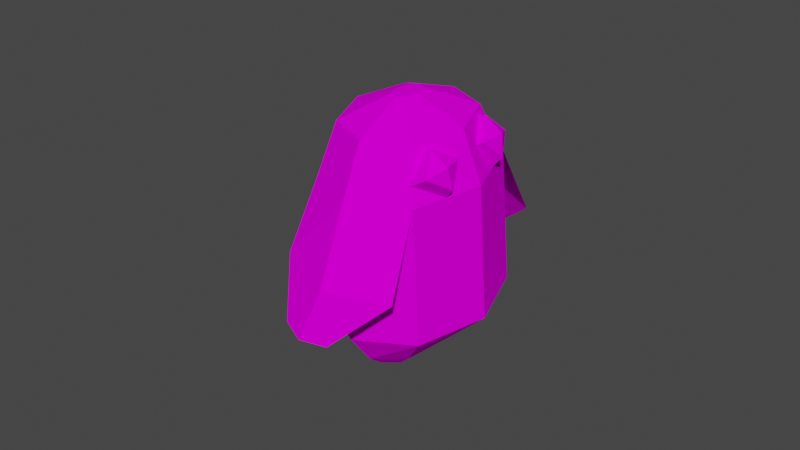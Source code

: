 # Source: Penguin.blend  (saved by Blender 3.4.6; exported with 4.5.12 LTS)
import bpy
from mathutils import Matrix  # noqa: F401  (used for matrix-valued properties, if any)

bpy.ops.wm.read_factory_settings(use_empty=True)
scene = bpy.context.scene
scene.name = 'Scene'

# ---- collections
col_collection = bpy.data.collections.new('Collection'); scene.collection.children.link(col_collection)

# ---- images (referenced by path relative to the original .blend; pixels are not part of the script)
import os
ASSET_DIR = os.environ.get("B2B_ASSET_DIR", "")  # directory of the original .blend (textures are referenced by path, not embedded)
HERE = os.path.dirname(os.path.abspath(__file__))  # packed textures are extracted next to this script under _unpacked/

def load_image(name, relpath, width, height, colorspace="sRGB"):
    """Load a texture the original file referenced (path relative to the .blend, or extracted next to this script)."""
    p = next((c for c in (os.path.join(HERE, relpath), os.path.join(ASSET_DIR, relpath)) if relpath and os.path.exists(c)), "")
    if p:
        img = bpy.data.images.load(p, check_existing=True)
        img.name = name
    else:  # same state as the original file: an image datablock whose file is absent (Cycles renders it pink)
        img = bpy.data.images.new(name, width, height)
        img.source = "FILE"
        img.filepath = "//" + (relpath or name)
    img.colorspace_settings.name = colorspace
    return img
img_penguinguy = load_image('PenguinGuy', 'PenguinGuy.png', 1024, 1024, 'sRGB')

# ---- materials (node trees are filled in below, after node groups)
mat_material_001 = bpy.data.materials.new('Material.001')
mat_material_001.use_transparent_shadow = False

# ---- material node trees
mat_material_001.use_nodes = True; mat_material_001.node_tree.nodes.clear()
_N = mat_material_001.node_tree.nodes; _L = mat_material_001.node_tree.links
n0 = _N.new('ShaderNodeBsdfPrincipled'); n0.name = 'Principled BSDF'; n0.location = (10, 300)
n0.distribution = 'GGX'
n0.subsurface_method = 'RANDOM_WALK_SKIN'
n0.inputs[3].default_value = 1.45
n0.inputs[13].default_value = 0.0
n0.inputs[27].default_value = (0.0, 0.0, 0.0, 1.0)
n0.inputs[28].default_value = 1.0
n1 = _N.new('ShaderNodeOutputMaterial'); n1.name = 'Material Output'; n1.location = (300, 300)
n2 = _N.new('ShaderNodeTexImage'); n2.name = 'Image Texture'; n2.location = (-280, 280)
n2.image = img_penguinguy
n2.interpolation = 'Closest'
_L.new(n0.outputs[0], n1.inputs[0])
_L.new(n2.outputs[0], n0.inputs[0])
n1.is_active_output = True

# ---- world
world_world = bpy.data.worlds.new('World'); scene.world = world_world
world_world.use_nodes = True; world_world.node_tree.nodes.clear()
_N = world_world.node_tree.nodes; _L = world_world.node_tree.links
n0 = _N.new('ShaderNodeOutputWorld'); n0.name = 'World Output'; n0.location = (300, 300)
n1 = _N.new('ShaderNodeBackground'); n1.name = 'Background'; n1.location = (10, 300)
n1.inputs[0].default_value = (0.05088, 0.05088, 0.05088, 1.0)
_L.new(n1.outputs[0], n0.inputs[0])
n0.is_active_output = True
world_world.color = (0.05088, 0.05088, 0.05088)
world_world.use_sun_shadow = False
world_world.sun_shadow_jitter_overblur = 0.0

# ---- meshes
me_sphere = bpy.data.meshes.new('Sphere')
me_sphere.from_pydata([(-3.564, 0.5885, 3.924), (-2.857, -0.4115, 4.632), (-2.564, -0.4115, 3.924), (-3.564, -1.119, 4.632), (-3.564, -1.412, 3.924), (-3.564, -0.4115, 4.924), (-4.271, -0.4115, 4.632), (-4.564, -0.4115, 3.924), (-3.564, 0.2956, 4.632), (-3.533, 1.07, 3.85), (-2.694, 2.141, 4.236), (-2.417, 1.891, 3.567), (-3.308, 2.897, 4.009), (-3.285, 2.961, 3.247), (-3.39, 2.317, 4.501), (-4.097, 2.316, 4.209), (-4.401, 2.14, 3.529), (-3.483, 1.56, 4.435), (2.029, 0.1949, 2.093), (2.208, -2.047, 0.2342), (1.676, -2.893, -0.5525), (1.238, -2.265, -1.568), (-0.6185, -0.3989, -2.828), (-5.721, 0.897, 3.429), (-2.363, 0.8218, 4.328), (-4.237, 0.9872, 4.623), (-5.806, 0.4259, 3.397), (-2.891, -1.571, 3.977), (-4.642, -0.7611, 4.33), (-5.948, 0.2796, 3.166), (-3.875, -2.765, 2.418), (-5.4, -1.545, 3.092), (-6.074, 0.3658, 2.899), (-4.733, -1.984, 0.5541), (-6.079, -1.083, 1.66), (-6.1, 0.812, 2.724), (-4.967, 0.2378, -0.5124), (-6.269, 0.5316, 0.8462), (-0.5172, -3.179, 2.954), (-1.777, -4.253, 1.324), (-2.925, -3.573, -0.5774), (-0.008655, -4.711, 0.7604), (-0.5584, -5.135, 0.1363), (-1.063, -4.854, -0.5971), (1.487, -2.317, 1.749), (2.099, -0.896, -0.2949), (0.4863, -3.531, 0.1644), (-0.3856, -2.736, -1.731), (1.5, -1.03, -1.409), (2.35, -1.413, -0.7232), (2.044, -1.482, -1.292), (2.406, -2.001, -0.4531), (2.134, -2.432, -0.8547), (1.911, -2.112, -1.373), (-1.436, -0.512, -3.895), (-0.8622, -1.059, -3.048), (2.449, 1.732, -0.3517), (2.011, 2.36, -1.367), (1.48, 1.514, -2.154), (-5.747, 1.343, 3.255), (-2.597, 3.043, 3.261), (-4.427, 2.602, 3.809), (-5.874, 1.429, 2.988), (-3.454, 3.825, 1.397), (-5.106, 3.064, 2.377), (-6.016, 1.283, 2.757), (-4.438, 2.63, -0.1612), (-5.864, 2.28, 1.139), (-0.0611, 3.961, 1.847), (-1.209, 4.641, -0.05453), (-2.469, 3.567, -1.684), (0.5914, 4.684, -0.6961), (0.08668, 4.965, -1.429), (-0.4631, 4.541, -2.054), (1.796, 2.532, 0.9969), (2.188, 0.4973, -0.5109), (0.9243, 3.327, -0.8987), (-0.07589, 2.113, -2.483), (1.589, 0.363, -1.625), (2.493, 0.8256, -1.07), (2.187, 0.757, -1.639), (2.626, 1.456, -0.9889), (2.403, 1.776, -1.507), (2.132, 1.345, -1.909), (-0.7825, 0.1889, -3.241)], [], [(0, 8, 1, 2), (8, 5, 1), (2, 1, 3, 4), (1, 5, 3), (4, 3, 6, 7), (3, 5, 6), (7, 6, 8, 0), (6, 5, 8), (9, 11, 10, 17), (17, 10, 14), (11, 13, 12, 10), (10, 12, 14), (13, 16, 15, 12), (12, 15, 14), (16, 9, 17, 15), (15, 17, 14), (18, 24, 27, 44), (44, 27, 30, 46), (46, 30, 33, 47), (47, 33, 36, 22), (27, 24, 25, 28), (28, 25, 23, 26), (30, 27, 28, 31), (31, 28, 26, 29), (33, 30, 31, 34), (34, 31, 29, 32), (36, 33, 34, 37), (37, 34, 32, 35), (30, 33, 40, 39), (27, 30, 39, 38), (39, 40, 43, 42), (38, 39, 42, 41), (23, 35, 32, 29, 26), (48, 45, 49, 50), (19, 45, 18, 44), (20, 19, 44, 46), (21, 20, 46, 47), (48, 21, 47, 22), (45, 48, 22, 18), (50, 49, 51, 52, 53), (20, 21, 53, 52), (45, 19, 51, 49), (21, 48, 50, 53), (19, 20, 52, 51), (22, 47, 55, 54), (18, 74, 60, 24), (74, 76, 63, 60), (76, 77, 66, 63), (77, 22, 36, 66), (60, 61, 25, 24), (61, 59, 23, 25), (63, 64, 61, 60), (64, 62, 59, 61), (66, 67, 64, 63), (67, 65, 62, 64), (36, 37, 67, 66), (37, 35, 65, 67), (63, 69, 70, 66), (60, 68, 69, 63), (69, 72, 73, 70), (68, 71, 72, 69), (23, 59, 62, 65, 35), (78, 80, 79, 75), (56, 74, 18, 75), (57, 76, 74, 56), (58, 77, 76, 57), (78, 22, 77, 58), (75, 18, 22, 78), (80, 83, 82, 81, 79), (57, 82, 83, 58), (75, 79, 81, 56), (58, 83, 80, 78), (56, 81, 82, 57), (22, 54, 84, 77)])
_uv = me_sphere.uv_layers.new(name='UVMap')
_uv.uv.foreach_set('vector', [0.1295, 0.7897, 0.1241, 0.788, 0.1218, 0.7678, 0.1391, 0.7663, 0.2144, 0.8201, 0.1776, 0.7819, 0.214, 0.745, 0.1455, 0.7461, 0.1464, 0.7542, 0.1259, 0.7837, 0.1218, 0.7792, 0.214, 0.745, 0.1776, 0.7819, 0.1423, 0.7432, 0.1251, 0.7664, 0.1264, 0.7685, 0.1283, 0.7954, 0.1276, 0.7967, 0.1423, 0.7432, 0.1776, 0.7819, 0.1367, 0.8204, 0.1273, 0.7966, 0.1224, 0.7959, 0.1276, 0.7729, 0.1368, 0.7731, 0.1367, 0.8204, 0.1776, 0.7819, 0.2144, 0.8201, 0.1228, 0.7561, 0.1348, 0.7785, 0.1447, 0.7642, 0.1276, 0.7531, 0.2144, 0.8201, 0.214, 0.745, 0.1776, 0.7819, 0.1464, 0.7963, 0.1359, 0.7569, 0.1298, 0.7572, 0.1395, 0.7918, 0.214, 0.745, 0.1423, 0.7432, 0.1776, 0.7819, 0.1437, 0.7676, 0.1187, 0.7503, 0.1192, 0.7516, 0.1412, 0.7673, 0.1423, 0.7432, 0.1367, 0.8204, 0.1776, 0.7819, 0.1189, 0.75, 0.1311, 0.7724, 0.137, 0.7654, 0.1226, 0.7468, 0.1367, 0.8204, 0.2144, 0.8201, 0.1776, 0.7819, 0.5796, 0.272, 0.5796, 0.6257, 0.413, 0.6257, 0.4046, 0.272, 0.4046, 0.272, 0.413, 0.6257, 0.3417, 0.6257, 0.3321, 0.272, 0.8585, 0.279, 0.8488, 0.6327, 0.7775, 0.6327, 0.786, 0.279, 0.786, 0.279, 0.7775, 0.6327, 0.6109, 0.6327, 0.6109, 0.279, 0.413, 0.6257, 0.5796, 0.6257, 0.5796, 0.7542, 0.4582, 0.7542, 0.4647, 0.9238, 0.4166, 0.794, 0.5501, 0.794, 0.5591, 0.8294, 0.6137, 0.6232, 0.685, 0.6232, 0.7301, 0.7517, 0.6851, 0.7517, 0.5808, 0.9719, 0.4647, 0.9238, 0.5591, 0.8294, 0.5808, 0.8384, 0.7775, 0.6327, 0.8488, 0.6327, 0.7773, 0.7612, 0.7323, 0.7612, 0.6894, 0.9195, 0.5808, 0.9719, 0.5808, 0.8384, 0.6024, 0.8294, 0.6109, 0.6327, 0.7775, 0.6327, 0.7323, 0.7612, 0.6109, 0.7612, 0.739, 0.7962, 0.6894, 0.9195, 0.6024, 0.8294, 0.6114, 0.794, 0.205, 0.6026, 0.1078, 0.6229, 0.09905, 0.5122, 0.2002, 0.488, 0.302, 0.6229, 0.205, 0.6026, 0.2002, 0.488, 0.3036, 0.4969, 0.2002, 0.488, 0.09905, 0.5122, 0.1365, 0.4238, 0.1773, 0.4127, 0.3036, 0.4969, 0.2002, 0.488, 0.1773, 0.4127, 0.2196, 0.4134, 0.5501, 0.794, 0.6114, 0.794, 0.6024, 0.8294, 0.5808, 0.8384, 0.5591, 0.8294, 0.5293, 0.1799, 0.5293, 0.1799, 0.4988, 0.1455, 0.4988, 0.1455, 0.4432, 0.1799, 0.5293, 0.1799, 0.5796, 0.272, 0.4046, 0.272, 0.39, 0.1799, 0.4432, 0.1799, 0.4046, 0.272, 0.3321, 0.272, 0.7473, 0.1869, 0.8006, 0.1869, 0.8585, 0.279, 0.786, 0.279, 0.6612, 0.1869, 0.7473, 0.1869, 0.786, 0.279, 0.6109, 0.279, 0.5607, 0.04197, 0.6167, 0.04197, 0.7125, 0.09895, 0.465, 0.09895, 0.6959, 0.3604, 0.7449, 0.3604, 0.7601, 0.407, 0.7204, 0.4358, 0.6808, 0.407, 0.8006, 0.1869, 0.7473, 0.1869, 0.7357, 0.1525, 0.7629, 0.1525, 0.5293, 0.1799, 0.4432, 0.1799, 0.4548, 0.1455, 0.4988, 0.1455, 0.7473, 0.1869, 0.6612, 0.1869, 0.6917, 0.1525, 0.7357, 0.1525, 0.4432, 0.1799, 0.39, 0.1799, 0.4277, 0.1455, 0.4548, 0.1455, 0.7487, 0.4622, 0.7585, 0.2154, 0.6974, 0.4144, 0.6269, 0.4977, 0.5796, 0.272, 0.4046, 0.272, 0.413, 0.6257, 0.5796, 0.6257, 0.4046, 0.272, 0.3321, 0.272, 0.3417, 0.6257, 0.413, 0.6257, 0.8585, 0.279, 0.786, 0.279, 0.7775, 0.6327, 0.8488, 0.6327, 0.786, 0.279, 0.6109, 0.279, 0.6109, 0.6327, 0.7775, 0.6327, 0.413, 0.6257, 0.4582, 0.7542, 0.5796, 0.7542, 0.5796, 0.6257, 0.4647, 0.9238, 0.5591, 0.8294, 0.5501, 0.794, 0.4166, 0.794, 0.6137, 0.6232, 0.6851, 0.7517, 0.7301, 0.7517, 0.685, 0.6232, 0.5808, 0.9719, 0.5808, 0.8384, 0.5591, 0.8294, 0.4647, 0.9238, 0.7775, 0.6327, 0.7323, 0.7612, 0.7773, 0.7612, 0.8488, 0.6327, 0.6894, 0.9195, 0.6024, 0.8294, 0.5808, 0.8384, 0.5808, 0.9719, 0.6109, 0.6327, 0.6109, 0.7612, 0.7323, 0.7612, 0.7775, 0.6327, 0.739, 0.7962, 0.6114, 0.794, 0.6024, 0.8294, 0.6894, 0.9195, 0.205, 0.6026, 0.2002, 0.488, 0.09905, 0.5122, 0.1078, 0.6229, 0.302, 0.6229, 0.3036, 0.4969, 0.2002, 0.488, 0.205, 0.6026, 0.2002, 0.488, 0.1773, 0.4127, 0.1365, 0.4238, 0.09905, 0.5122, 0.3036, 0.4969, 0.2196, 0.4134, 0.1773, 0.4127, 0.2002, 0.488, 0.5501, 0.794, 0.5591, 0.8294, 0.5808, 0.8384, 0.6024, 0.8294, 0.6114, 0.794, 0.5293, 0.1799, 0.4988, 0.1455, 0.4988, 0.1455, 0.5293, 0.1799, 0.4432, 0.1799, 0.4046, 0.272, 0.5796, 0.272, 0.5293, 0.1799, 0.39, 0.1799, 0.3321, 0.272, 0.4046, 0.272, 0.4432, 0.1799, 0.7473, 0.1869, 0.786, 0.279, 0.8585, 0.279, 0.8006, 0.1869, 0.6612, 0.1869, 0.6109, 0.279, 0.786, 0.279, 0.7473, 0.1869, 0.5607, 0.04197, 0.465, 0.09895, 0.7125, 0.09895, 0.6167, 0.04197, 0.6959, 0.3604, 0.6808, 0.407, 0.7204, 0.4358, 0.7601, 0.407, 0.7449, 0.3604, 0.8006, 0.1869, 0.7629, 0.1525, 0.7357, 0.1525, 0.7473, 0.1869, 0.5293, 0.1799, 0.4988, 0.1455, 0.4548, 0.1455, 0.4432, 0.1799, 0.7473, 0.1869, 0.7357, 0.1525, 0.6917, 0.1525, 0.6612, 0.1869, 0.4432, 0.1799, 0.4548, 0.1455, 0.4277, 0.1455, 0.39, 0.1799, 0.7487, 0.4622, 0.6269, 0.4977, 0.6974, 0.4144, 0.7585, 0.2154])
me_sphere.materials.append(mat_material_001)
me_sphere.update()

# ---- objects
ob_sphere = bpy.data.objects.new('Sphere', me_sphere)

# ---- transforms, parenting, visibility, modifiers, constraints
ob_sphere.location = (-2.98e-08, 0.0, 0.0)
ob_sphere.rotation_euler = (0.4414, 1.058, 0.2823)

# ---- collection membership
col_collection.objects.link(ob_sphere)

# ---- scene / render settings (as saved in the file)
scene.frame_start = 1; scene.frame_end = 20; scene.frame_set(20)
scene.render.engine = 'BLENDER_EEVEE_NEXT'
scene.cycles.sampling_pattern = 'TABULATED_SOBOL'
scene.cycles.use_light_tree = False
scene.view_settings.view_transform = 'Filmic'
bpy.context.view_layer.update()

# ---- added for rendering (the .blend has no active camera and no usable light): camera, sun
cam_auto = bpy.data.cameras.new('AutoCamera')
cam_auto.lens = 50.0
cam_auto.sensor_width = 36.0
cam_auto.clip_end = 1000.0
ob_auto_camera = bpy.data.objects.new('AutoCamera', cam_auto)
scene.collection.objects.link(ob_auto_camera)
ob_auto_camera.location = (20.6837, -25.7498, 18.6775)
ob_auto_camera.rotation_euler = (1.09748, -7.21219e-08, 0.694738)
scene.camera = ob_auto_camera
light_auto_sun = bpy.data.lights.new('AutoSun', 'SUN')
light_auto_sun.energy = 3.0
light_auto_sun.angle = 0.0523599
ob_auto_sun = bpy.data.objects.new('AutoSun', light_auto_sun)
scene.collection.objects.link(ob_auto_sun)
ob_auto_sun.rotation_euler = (0.872665, 0.174533, 0.523599)
bpy.context.view_layer.update()
